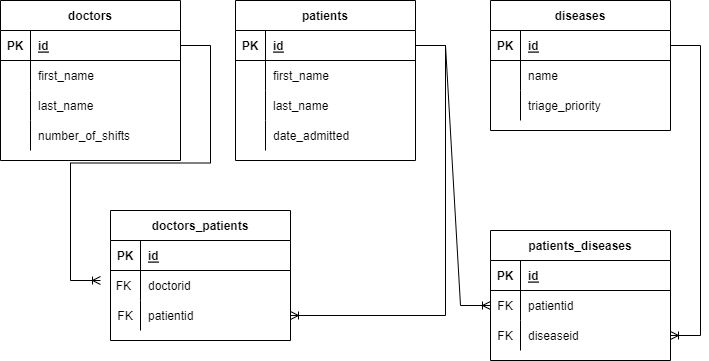

The diagram above was exported from draw.io. Its source (the exported page's mxGraphModel, read from the mxfile embedded in the PNG):
<mxGraphModel dx="868" dy="450" grid="1" gridSize="10" guides="1" tooltips="1" connect="1" arrows="1" fold="1" page="1" pageScale="1" pageWidth="850" pageHeight="1100" math="0" shadow="0" extFonts="Permanent Marker^https://fonts.googleapis.com/css?family=Permanent+Marker">
  <root>
    <mxCell id="0" />
    <mxCell id="1" parent="0" />
    <mxCell id="aqj73IVWQDLObt9tLZa5-22" value="doctors" style="shape=table;startSize=30;container=1;collapsible=1;childLayout=tableLayout;fixedRows=1;rowLines=0;fontStyle=1;align=center;resizeLast=1;" vertex="1" parent="1">
      <mxGeometry x="10" y="20" width="180" height="160" as="geometry">
        <mxRectangle x="330" y="150" width="80" height="30" as="alternateBounds" />
      </mxGeometry>
    </mxCell>
    <mxCell id="aqj73IVWQDLObt9tLZa5-23" value="" style="shape=tableRow;horizontal=0;startSize=0;swimlaneHead=0;swimlaneBody=0;fillColor=none;collapsible=0;dropTarget=0;points=[[0,0.5],[1,0.5]];portConstraint=eastwest;top=0;left=0;right=0;bottom=1;" vertex="1" parent="aqj73IVWQDLObt9tLZa5-22">
      <mxGeometry y="30" width="180" height="30" as="geometry" />
    </mxCell>
    <mxCell id="aqj73IVWQDLObt9tLZa5-24" value="PK" style="shape=partialRectangle;connectable=0;fillColor=none;top=0;left=0;bottom=0;right=0;fontStyle=1;overflow=hidden;" vertex="1" parent="aqj73IVWQDLObt9tLZa5-23">
      <mxGeometry width="30" height="30" as="geometry">
        <mxRectangle width="30" height="30" as="alternateBounds" />
      </mxGeometry>
    </mxCell>
    <mxCell id="aqj73IVWQDLObt9tLZa5-25" value="id" style="shape=partialRectangle;connectable=0;fillColor=none;top=0;left=0;bottom=0;right=0;align=left;spacingLeft=6;fontStyle=5;overflow=hidden;" vertex="1" parent="aqj73IVWQDLObt9tLZa5-23">
      <mxGeometry x="30" width="150" height="30" as="geometry">
        <mxRectangle width="150" height="30" as="alternateBounds" />
      </mxGeometry>
    </mxCell>
    <mxCell id="aqj73IVWQDLObt9tLZa5-26" value="" style="shape=tableRow;horizontal=0;startSize=0;swimlaneHead=0;swimlaneBody=0;fillColor=none;collapsible=0;dropTarget=0;points=[[0,0.5],[1,0.5]];portConstraint=eastwest;top=0;left=0;right=0;bottom=0;" vertex="1" parent="aqj73IVWQDLObt9tLZa5-22">
      <mxGeometry y="60" width="180" height="30" as="geometry" />
    </mxCell>
    <mxCell id="aqj73IVWQDLObt9tLZa5-27" value="" style="shape=partialRectangle;connectable=0;fillColor=none;top=0;left=0;bottom=0;right=0;editable=1;overflow=hidden;" vertex="1" parent="aqj73IVWQDLObt9tLZa5-26">
      <mxGeometry width="30" height="30" as="geometry">
        <mxRectangle width="30" height="30" as="alternateBounds" />
      </mxGeometry>
    </mxCell>
    <mxCell id="aqj73IVWQDLObt9tLZa5-28" value="first_name" style="shape=partialRectangle;connectable=0;fillColor=none;top=0;left=0;bottom=0;right=0;align=left;spacingLeft=6;overflow=hidden;" vertex="1" parent="aqj73IVWQDLObt9tLZa5-26">
      <mxGeometry x="30" width="150" height="30" as="geometry">
        <mxRectangle width="150" height="30" as="alternateBounds" />
      </mxGeometry>
    </mxCell>
    <mxCell id="aqj73IVWQDLObt9tLZa5-29" value="" style="shape=tableRow;horizontal=0;startSize=0;swimlaneHead=0;swimlaneBody=0;fillColor=none;collapsible=0;dropTarget=0;points=[[0,0.5],[1,0.5]];portConstraint=eastwest;top=0;left=0;right=0;bottom=0;" vertex="1" parent="aqj73IVWQDLObt9tLZa5-22">
      <mxGeometry y="90" width="180" height="30" as="geometry" />
    </mxCell>
    <mxCell id="aqj73IVWQDLObt9tLZa5-30" value="" style="shape=partialRectangle;connectable=0;fillColor=none;top=0;left=0;bottom=0;right=0;editable=1;overflow=hidden;" vertex="1" parent="aqj73IVWQDLObt9tLZa5-29">
      <mxGeometry width="30" height="30" as="geometry">
        <mxRectangle width="30" height="30" as="alternateBounds" />
      </mxGeometry>
    </mxCell>
    <mxCell id="aqj73IVWQDLObt9tLZa5-31" value="last_name" style="shape=partialRectangle;connectable=0;fillColor=none;top=0;left=0;bottom=0;right=0;align=left;spacingLeft=6;overflow=hidden;" vertex="1" parent="aqj73IVWQDLObt9tLZa5-29">
      <mxGeometry x="30" width="150" height="30" as="geometry">
        <mxRectangle width="150" height="30" as="alternateBounds" />
      </mxGeometry>
    </mxCell>
    <mxCell id="aqj73IVWQDLObt9tLZa5-32" value="" style="shape=tableRow;horizontal=0;startSize=0;swimlaneHead=0;swimlaneBody=0;fillColor=none;collapsible=0;dropTarget=0;points=[[0,0.5],[1,0.5]];portConstraint=eastwest;top=0;left=0;right=0;bottom=0;" vertex="1" parent="aqj73IVWQDLObt9tLZa5-22">
      <mxGeometry y="120" width="180" height="30" as="geometry" />
    </mxCell>
    <mxCell id="aqj73IVWQDLObt9tLZa5-33" value="" style="shape=partialRectangle;connectable=0;fillColor=none;top=0;left=0;bottom=0;right=0;editable=1;overflow=hidden;" vertex="1" parent="aqj73IVWQDLObt9tLZa5-32">
      <mxGeometry width="30" height="30" as="geometry">
        <mxRectangle width="30" height="30" as="alternateBounds" />
      </mxGeometry>
    </mxCell>
    <mxCell id="aqj73IVWQDLObt9tLZa5-34" value="number_of_shifts" style="shape=partialRectangle;connectable=0;fillColor=none;top=0;left=0;bottom=0;right=0;align=left;spacingLeft=6;overflow=hidden;" vertex="1" parent="aqj73IVWQDLObt9tLZa5-32">
      <mxGeometry x="30" width="150" height="30" as="geometry">
        <mxRectangle width="150" height="30" as="alternateBounds" />
      </mxGeometry>
    </mxCell>
    <mxCell id="aqj73IVWQDLObt9tLZa5-35" value="patients" style="shape=table;startSize=30;container=1;collapsible=1;childLayout=tableLayout;fixedRows=1;rowLines=0;fontStyle=1;align=center;resizeLast=1;" vertex="1" parent="1">
      <mxGeometry x="245" y="20" width="180" height="160" as="geometry" />
    </mxCell>
    <mxCell id="aqj73IVWQDLObt9tLZa5-36" value="" style="shape=tableRow;horizontal=0;startSize=0;swimlaneHead=0;swimlaneBody=0;fillColor=none;collapsible=0;dropTarget=0;points=[[0,0.5],[1,0.5]];portConstraint=eastwest;top=0;left=0;right=0;bottom=1;" vertex="1" parent="aqj73IVWQDLObt9tLZa5-35">
      <mxGeometry y="30" width="180" height="30" as="geometry" />
    </mxCell>
    <mxCell id="aqj73IVWQDLObt9tLZa5-37" value="PK" style="shape=partialRectangle;connectable=0;fillColor=none;top=0;left=0;bottom=0;right=0;fontStyle=1;overflow=hidden;" vertex="1" parent="aqj73IVWQDLObt9tLZa5-36">
      <mxGeometry width="30" height="30" as="geometry">
        <mxRectangle width="30" height="30" as="alternateBounds" />
      </mxGeometry>
    </mxCell>
    <mxCell id="aqj73IVWQDLObt9tLZa5-38" value="id" style="shape=partialRectangle;connectable=0;fillColor=none;top=0;left=0;bottom=0;right=0;align=left;spacingLeft=6;fontStyle=5;overflow=hidden;" vertex="1" parent="aqj73IVWQDLObt9tLZa5-36">
      <mxGeometry x="30" width="150" height="30" as="geometry">
        <mxRectangle width="150" height="30" as="alternateBounds" />
      </mxGeometry>
    </mxCell>
    <mxCell id="aqj73IVWQDLObt9tLZa5-39" value="" style="shape=tableRow;horizontal=0;startSize=0;swimlaneHead=0;swimlaneBody=0;fillColor=none;collapsible=0;dropTarget=0;points=[[0,0.5],[1,0.5]];portConstraint=eastwest;top=0;left=0;right=0;bottom=0;" vertex="1" parent="aqj73IVWQDLObt9tLZa5-35">
      <mxGeometry y="60" width="180" height="30" as="geometry" />
    </mxCell>
    <mxCell id="aqj73IVWQDLObt9tLZa5-40" value="" style="shape=partialRectangle;connectable=0;fillColor=none;top=0;left=0;bottom=0;right=0;editable=1;overflow=hidden;" vertex="1" parent="aqj73IVWQDLObt9tLZa5-39">
      <mxGeometry width="30" height="30" as="geometry">
        <mxRectangle width="30" height="30" as="alternateBounds" />
      </mxGeometry>
    </mxCell>
    <mxCell id="aqj73IVWQDLObt9tLZa5-41" value="first_name" style="shape=partialRectangle;connectable=0;fillColor=none;top=0;left=0;bottom=0;right=0;align=left;spacingLeft=6;overflow=hidden;" vertex="1" parent="aqj73IVWQDLObt9tLZa5-39">
      <mxGeometry x="30" width="150" height="30" as="geometry">
        <mxRectangle width="150" height="30" as="alternateBounds" />
      </mxGeometry>
    </mxCell>
    <mxCell id="aqj73IVWQDLObt9tLZa5-42" value="" style="shape=tableRow;horizontal=0;startSize=0;swimlaneHead=0;swimlaneBody=0;fillColor=none;collapsible=0;dropTarget=0;points=[[0,0.5],[1,0.5]];portConstraint=eastwest;top=0;left=0;right=0;bottom=0;" vertex="1" parent="aqj73IVWQDLObt9tLZa5-35">
      <mxGeometry y="90" width="180" height="30" as="geometry" />
    </mxCell>
    <mxCell id="aqj73IVWQDLObt9tLZa5-43" value="" style="shape=partialRectangle;connectable=0;fillColor=none;top=0;left=0;bottom=0;right=0;editable=1;overflow=hidden;" vertex="1" parent="aqj73IVWQDLObt9tLZa5-42">
      <mxGeometry width="30" height="30" as="geometry">
        <mxRectangle width="30" height="30" as="alternateBounds" />
      </mxGeometry>
    </mxCell>
    <mxCell id="aqj73IVWQDLObt9tLZa5-44" value="last_name" style="shape=partialRectangle;connectable=0;fillColor=none;top=0;left=0;bottom=0;right=0;align=left;spacingLeft=6;overflow=hidden;" vertex="1" parent="aqj73IVWQDLObt9tLZa5-42">
      <mxGeometry x="30" width="150" height="30" as="geometry">
        <mxRectangle width="150" height="30" as="alternateBounds" />
      </mxGeometry>
    </mxCell>
    <mxCell id="aqj73IVWQDLObt9tLZa5-45" value="" style="shape=tableRow;horizontal=0;startSize=0;swimlaneHead=0;swimlaneBody=0;fillColor=none;collapsible=0;dropTarget=0;points=[[0,0.5],[1,0.5]];portConstraint=eastwest;top=0;left=0;right=0;bottom=0;" vertex="1" parent="aqj73IVWQDLObt9tLZa5-35">
      <mxGeometry y="120" width="180" height="30" as="geometry" />
    </mxCell>
    <mxCell id="aqj73IVWQDLObt9tLZa5-46" value="" style="shape=partialRectangle;connectable=0;fillColor=none;top=0;left=0;bottom=0;right=0;editable=1;overflow=hidden;" vertex="1" parent="aqj73IVWQDLObt9tLZa5-45">
      <mxGeometry width="30" height="30" as="geometry">
        <mxRectangle width="30" height="30" as="alternateBounds" />
      </mxGeometry>
    </mxCell>
    <mxCell id="aqj73IVWQDLObt9tLZa5-47" value="date_admitted" style="shape=partialRectangle;connectable=0;fillColor=none;top=0;left=0;bottom=0;right=0;align=left;spacingLeft=6;overflow=hidden;" vertex="1" parent="aqj73IVWQDLObt9tLZa5-45">
      <mxGeometry x="30" width="150" height="30" as="geometry">
        <mxRectangle width="150" height="30" as="alternateBounds" />
      </mxGeometry>
    </mxCell>
    <mxCell id="aqj73IVWQDLObt9tLZa5-48" value="diseases" style="shape=table;startSize=30;container=1;collapsible=1;childLayout=tableLayout;fixedRows=1;rowLines=0;fontStyle=1;align=center;resizeLast=1;" vertex="1" parent="1">
      <mxGeometry x="500" y="20" width="180" height="130" as="geometry" />
    </mxCell>
    <mxCell id="aqj73IVWQDLObt9tLZa5-49" value="" style="shape=tableRow;horizontal=0;startSize=0;swimlaneHead=0;swimlaneBody=0;fillColor=none;collapsible=0;dropTarget=0;points=[[0,0.5],[1,0.5]];portConstraint=eastwest;top=0;left=0;right=0;bottom=1;" vertex="1" parent="aqj73IVWQDLObt9tLZa5-48">
      <mxGeometry y="30" width="180" height="30" as="geometry" />
    </mxCell>
    <mxCell id="aqj73IVWQDLObt9tLZa5-50" value="PK" style="shape=partialRectangle;connectable=0;fillColor=none;top=0;left=0;bottom=0;right=0;fontStyle=1;overflow=hidden;" vertex="1" parent="aqj73IVWQDLObt9tLZa5-49">
      <mxGeometry width="30" height="30" as="geometry">
        <mxRectangle width="30" height="30" as="alternateBounds" />
      </mxGeometry>
    </mxCell>
    <mxCell id="aqj73IVWQDLObt9tLZa5-51" value="id" style="shape=partialRectangle;connectable=0;fillColor=none;top=0;left=0;bottom=0;right=0;align=left;spacingLeft=6;fontStyle=5;overflow=hidden;" vertex="1" parent="aqj73IVWQDLObt9tLZa5-49">
      <mxGeometry x="30" width="150" height="30" as="geometry">
        <mxRectangle width="150" height="30" as="alternateBounds" />
      </mxGeometry>
    </mxCell>
    <mxCell id="aqj73IVWQDLObt9tLZa5-52" value="" style="shape=tableRow;horizontal=0;startSize=0;swimlaneHead=0;swimlaneBody=0;fillColor=none;collapsible=0;dropTarget=0;points=[[0,0.5],[1,0.5]];portConstraint=eastwest;top=0;left=0;right=0;bottom=0;" vertex="1" parent="aqj73IVWQDLObt9tLZa5-48">
      <mxGeometry y="60" width="180" height="30" as="geometry" />
    </mxCell>
    <mxCell id="aqj73IVWQDLObt9tLZa5-53" value="" style="shape=partialRectangle;connectable=0;fillColor=none;top=0;left=0;bottom=0;right=0;editable=1;overflow=hidden;" vertex="1" parent="aqj73IVWQDLObt9tLZa5-52">
      <mxGeometry width="30" height="30" as="geometry">
        <mxRectangle width="30" height="30" as="alternateBounds" />
      </mxGeometry>
    </mxCell>
    <mxCell id="aqj73IVWQDLObt9tLZa5-54" value="name" style="shape=partialRectangle;connectable=0;fillColor=none;top=0;left=0;bottom=0;right=0;align=left;spacingLeft=6;overflow=hidden;" vertex="1" parent="aqj73IVWQDLObt9tLZa5-52">
      <mxGeometry x="30" width="150" height="30" as="geometry">
        <mxRectangle width="150" height="30" as="alternateBounds" />
      </mxGeometry>
    </mxCell>
    <mxCell id="aqj73IVWQDLObt9tLZa5-55" value="" style="shape=tableRow;horizontal=0;startSize=0;swimlaneHead=0;swimlaneBody=0;fillColor=none;collapsible=0;dropTarget=0;points=[[0,0.5],[1,0.5]];portConstraint=eastwest;top=0;left=0;right=0;bottom=0;" vertex="1" parent="aqj73IVWQDLObt9tLZa5-48">
      <mxGeometry y="90" width="180" height="30" as="geometry" />
    </mxCell>
    <mxCell id="aqj73IVWQDLObt9tLZa5-56" value="" style="shape=partialRectangle;connectable=0;fillColor=none;top=0;left=0;bottom=0;right=0;editable=1;overflow=hidden;" vertex="1" parent="aqj73IVWQDLObt9tLZa5-55">
      <mxGeometry width="30" height="30" as="geometry">
        <mxRectangle width="30" height="30" as="alternateBounds" />
      </mxGeometry>
    </mxCell>
    <mxCell id="aqj73IVWQDLObt9tLZa5-57" value="triage_priority" style="shape=partialRectangle;connectable=0;fillColor=none;top=0;left=0;bottom=0;right=0;align=left;spacingLeft=6;overflow=hidden;" vertex="1" parent="aqj73IVWQDLObt9tLZa5-55">
      <mxGeometry x="30" width="150" height="30" as="geometry">
        <mxRectangle width="150" height="30" as="alternateBounds" />
      </mxGeometry>
    </mxCell>
    <mxCell id="aqj73IVWQDLObt9tLZa5-61" value="doctors_patients" style="shape=table;startSize=30;container=1;collapsible=1;childLayout=tableLayout;fixedRows=1;rowLines=0;fontStyle=1;align=center;resizeLast=1;" vertex="1" parent="1">
      <mxGeometry x="120" y="230" width="180" height="130" as="geometry" />
    </mxCell>
    <mxCell id="aqj73IVWQDLObt9tLZa5-62" value="" style="shape=tableRow;horizontal=0;startSize=0;swimlaneHead=0;swimlaneBody=0;fillColor=none;collapsible=0;dropTarget=0;points=[[0,0.5],[1,0.5]];portConstraint=eastwest;top=0;left=0;right=0;bottom=1;" vertex="1" parent="aqj73IVWQDLObt9tLZa5-61">
      <mxGeometry y="30" width="180" height="30" as="geometry" />
    </mxCell>
    <mxCell id="aqj73IVWQDLObt9tLZa5-63" value="PK" style="shape=partialRectangle;connectable=0;fillColor=none;top=0;left=0;bottom=0;right=0;fontStyle=1;overflow=hidden;" vertex="1" parent="aqj73IVWQDLObt9tLZa5-62">
      <mxGeometry width="30" height="30" as="geometry">
        <mxRectangle width="30" height="30" as="alternateBounds" />
      </mxGeometry>
    </mxCell>
    <mxCell id="aqj73IVWQDLObt9tLZa5-64" value="id" style="shape=partialRectangle;connectable=0;fillColor=none;top=0;left=0;bottom=0;right=0;align=left;spacingLeft=6;fontStyle=5;overflow=hidden;" vertex="1" parent="aqj73IVWQDLObt9tLZa5-62">
      <mxGeometry x="30" width="150" height="30" as="geometry">
        <mxRectangle width="150" height="30" as="alternateBounds" />
      </mxGeometry>
    </mxCell>
    <mxCell id="aqj73IVWQDLObt9tLZa5-65" value="" style="shape=tableRow;horizontal=0;startSize=0;swimlaneHead=0;swimlaneBody=0;fillColor=none;collapsible=0;dropTarget=0;points=[[0,0.5],[1,0.5]];portConstraint=eastwest;top=0;left=0;right=0;bottom=0;" vertex="1" parent="aqj73IVWQDLObt9tLZa5-61">
      <mxGeometry y="60" width="180" height="30" as="geometry" />
    </mxCell>
    <mxCell id="aqj73IVWQDLObt9tLZa5-66" value="   FK    " style="shape=partialRectangle;connectable=0;fillColor=none;top=0;left=0;bottom=0;right=0;editable=1;overflow=hidden;" vertex="1" parent="aqj73IVWQDLObt9tLZa5-65">
      <mxGeometry width="30" height="30" as="geometry">
        <mxRectangle width="30" height="30" as="alternateBounds" />
      </mxGeometry>
    </mxCell>
    <mxCell id="aqj73IVWQDLObt9tLZa5-67" value="doctorid" style="shape=partialRectangle;connectable=0;fillColor=none;top=0;left=0;bottom=0;right=0;align=left;spacingLeft=6;overflow=hidden;" vertex="1" parent="aqj73IVWQDLObt9tLZa5-65">
      <mxGeometry x="30" width="150" height="30" as="geometry">
        <mxRectangle width="150" height="30" as="alternateBounds" />
      </mxGeometry>
    </mxCell>
    <mxCell id="aqj73IVWQDLObt9tLZa5-68" value="" style="shape=tableRow;horizontal=0;startSize=0;swimlaneHead=0;swimlaneBody=0;fillColor=none;collapsible=0;dropTarget=0;points=[[0,0.5],[1,0.5]];portConstraint=eastwest;top=0;left=0;right=0;bottom=0;" vertex="1" parent="aqj73IVWQDLObt9tLZa5-61">
      <mxGeometry y="90" width="180" height="30" as="geometry" />
    </mxCell>
    <mxCell id="aqj73IVWQDLObt9tLZa5-69" value="FK" style="shape=partialRectangle;connectable=0;fillColor=none;top=0;left=0;bottom=0;right=0;editable=1;overflow=hidden;" vertex="1" parent="aqj73IVWQDLObt9tLZa5-68">
      <mxGeometry width="30" height="30" as="geometry">
        <mxRectangle width="30" height="30" as="alternateBounds" />
      </mxGeometry>
    </mxCell>
    <mxCell id="aqj73IVWQDLObt9tLZa5-70" value="patientid" style="shape=partialRectangle;connectable=0;fillColor=none;top=0;left=0;bottom=0;right=0;align=left;spacingLeft=6;overflow=hidden;" vertex="1" parent="aqj73IVWQDLObt9tLZa5-68">
      <mxGeometry x="30" width="150" height="30" as="geometry">
        <mxRectangle width="150" height="30" as="alternateBounds" />
      </mxGeometry>
    </mxCell>
    <mxCell id="aqj73IVWQDLObt9tLZa5-74" value="" style="edgeStyle=entityRelationEdgeStyle;fontSize=12;html=1;endArrow=ERoneToMany;rounded=0;" edge="1" parent="1" source="aqj73IVWQDLObt9tLZa5-23">
      <mxGeometry width="100" height="100" relative="1" as="geometry">
        <mxPoint x="200" y="60" as="sourcePoint" />
        <mxPoint x="110" y="300" as="targetPoint" />
      </mxGeometry>
    </mxCell>
    <mxCell id="aqj73IVWQDLObt9tLZa5-75" value="" style="edgeStyle=entityRelationEdgeStyle;fontSize=12;html=1;endArrow=ERoneToMany;rounded=0;" edge="1" parent="1" source="aqj73IVWQDLObt9tLZa5-36" target="aqj73IVWQDLObt9tLZa5-68">
      <mxGeometry width="100" height="100" relative="1" as="geometry">
        <mxPoint x="370" y="280" as="sourcePoint" />
        <mxPoint x="470" y="180" as="targetPoint" />
      </mxGeometry>
    </mxCell>
    <mxCell id="aqj73IVWQDLObt9tLZa5-76" value="patients_diseases" style="shape=table;startSize=30;container=1;collapsible=1;childLayout=tableLayout;fixedRows=1;rowLines=0;fontStyle=1;align=center;resizeLast=1;" vertex="1" parent="1">
      <mxGeometry x="500" y="250" width="180" height="130" as="geometry" />
    </mxCell>
    <mxCell id="aqj73IVWQDLObt9tLZa5-77" value="" style="shape=tableRow;horizontal=0;startSize=0;swimlaneHead=0;swimlaneBody=0;fillColor=none;collapsible=0;dropTarget=0;points=[[0,0.5],[1,0.5]];portConstraint=eastwest;top=0;left=0;right=0;bottom=1;" vertex="1" parent="aqj73IVWQDLObt9tLZa5-76">
      <mxGeometry y="30" width="180" height="30" as="geometry" />
    </mxCell>
    <mxCell id="aqj73IVWQDLObt9tLZa5-78" value="PK" style="shape=partialRectangle;connectable=0;fillColor=none;top=0;left=0;bottom=0;right=0;fontStyle=1;overflow=hidden;" vertex="1" parent="aqj73IVWQDLObt9tLZa5-77">
      <mxGeometry width="30" height="30" as="geometry">
        <mxRectangle width="30" height="30" as="alternateBounds" />
      </mxGeometry>
    </mxCell>
    <mxCell id="aqj73IVWQDLObt9tLZa5-79" value="id" style="shape=partialRectangle;connectable=0;fillColor=none;top=0;left=0;bottom=0;right=0;align=left;spacingLeft=6;fontStyle=5;overflow=hidden;" vertex="1" parent="aqj73IVWQDLObt9tLZa5-77">
      <mxGeometry x="30" width="150" height="30" as="geometry">
        <mxRectangle width="150" height="30" as="alternateBounds" />
      </mxGeometry>
    </mxCell>
    <mxCell id="aqj73IVWQDLObt9tLZa5-80" value="" style="shape=tableRow;horizontal=0;startSize=0;swimlaneHead=0;swimlaneBody=0;fillColor=none;collapsible=0;dropTarget=0;points=[[0,0.5],[1,0.5]];portConstraint=eastwest;top=0;left=0;right=0;bottom=0;" vertex="1" parent="aqj73IVWQDLObt9tLZa5-76">
      <mxGeometry y="60" width="180" height="30" as="geometry" />
    </mxCell>
    <mxCell id="aqj73IVWQDLObt9tLZa5-81" value="FK" style="shape=partialRectangle;connectable=0;fillColor=none;top=0;left=0;bottom=0;right=0;editable=1;overflow=hidden;" vertex="1" parent="aqj73IVWQDLObt9tLZa5-80">
      <mxGeometry width="30" height="30" as="geometry">
        <mxRectangle width="30" height="30" as="alternateBounds" />
      </mxGeometry>
    </mxCell>
    <mxCell id="aqj73IVWQDLObt9tLZa5-82" value="patientid" style="shape=partialRectangle;connectable=0;fillColor=none;top=0;left=0;bottom=0;right=0;align=left;spacingLeft=6;overflow=hidden;" vertex="1" parent="aqj73IVWQDLObt9tLZa5-80">
      <mxGeometry x="30" width="150" height="30" as="geometry">
        <mxRectangle width="150" height="30" as="alternateBounds" />
      </mxGeometry>
    </mxCell>
    <mxCell id="aqj73IVWQDLObt9tLZa5-83" value="" style="shape=tableRow;horizontal=0;startSize=0;swimlaneHead=0;swimlaneBody=0;fillColor=none;collapsible=0;dropTarget=0;points=[[0,0.5],[1,0.5]];portConstraint=eastwest;top=0;left=0;right=0;bottom=0;" vertex="1" parent="aqj73IVWQDLObt9tLZa5-76">
      <mxGeometry y="90" width="180" height="30" as="geometry" />
    </mxCell>
    <mxCell id="aqj73IVWQDLObt9tLZa5-84" value="FK" style="shape=partialRectangle;connectable=0;fillColor=none;top=0;left=0;bottom=0;right=0;editable=1;overflow=hidden;" vertex="1" parent="aqj73IVWQDLObt9tLZa5-83">
      <mxGeometry width="30" height="30" as="geometry">
        <mxRectangle width="30" height="30" as="alternateBounds" />
      </mxGeometry>
    </mxCell>
    <mxCell id="aqj73IVWQDLObt9tLZa5-85" value="diseaseid" style="shape=partialRectangle;connectable=0;fillColor=none;top=0;left=0;bottom=0;right=0;align=left;spacingLeft=6;overflow=hidden;" vertex="1" parent="aqj73IVWQDLObt9tLZa5-83">
      <mxGeometry x="30" width="150" height="30" as="geometry">
        <mxRectangle width="150" height="30" as="alternateBounds" />
      </mxGeometry>
    </mxCell>
    <mxCell id="aqj73IVWQDLObt9tLZa5-92" value="" style="edgeStyle=entityRelationEdgeStyle;fontSize=12;html=1;endArrow=ERoneToMany;rounded=0;exitX=1;exitY=0.5;exitDx=0;exitDy=0;" edge="1" parent="1" source="aqj73IVWQDLObt9tLZa5-36" target="aqj73IVWQDLObt9tLZa5-80">
      <mxGeometry width="100" height="100" relative="1" as="geometry">
        <mxPoint x="460" y="270" as="sourcePoint" />
        <mxPoint x="560" y="170" as="targetPoint" />
      </mxGeometry>
    </mxCell>
    <mxCell id="aqj73IVWQDLObt9tLZa5-93" value="" style="edgeStyle=entityRelationEdgeStyle;fontSize=12;html=1;endArrow=ERoneToMany;rounded=0;" edge="1" parent="1" source="aqj73IVWQDLObt9tLZa5-49" target="aqj73IVWQDLObt9tLZa5-83">
      <mxGeometry width="100" height="100" relative="1" as="geometry">
        <mxPoint x="340" y="320" as="sourcePoint" />
        <mxPoint x="440" y="220" as="targetPoint" />
      </mxGeometry>
    </mxCell>
  </root>
</mxGraphModel>